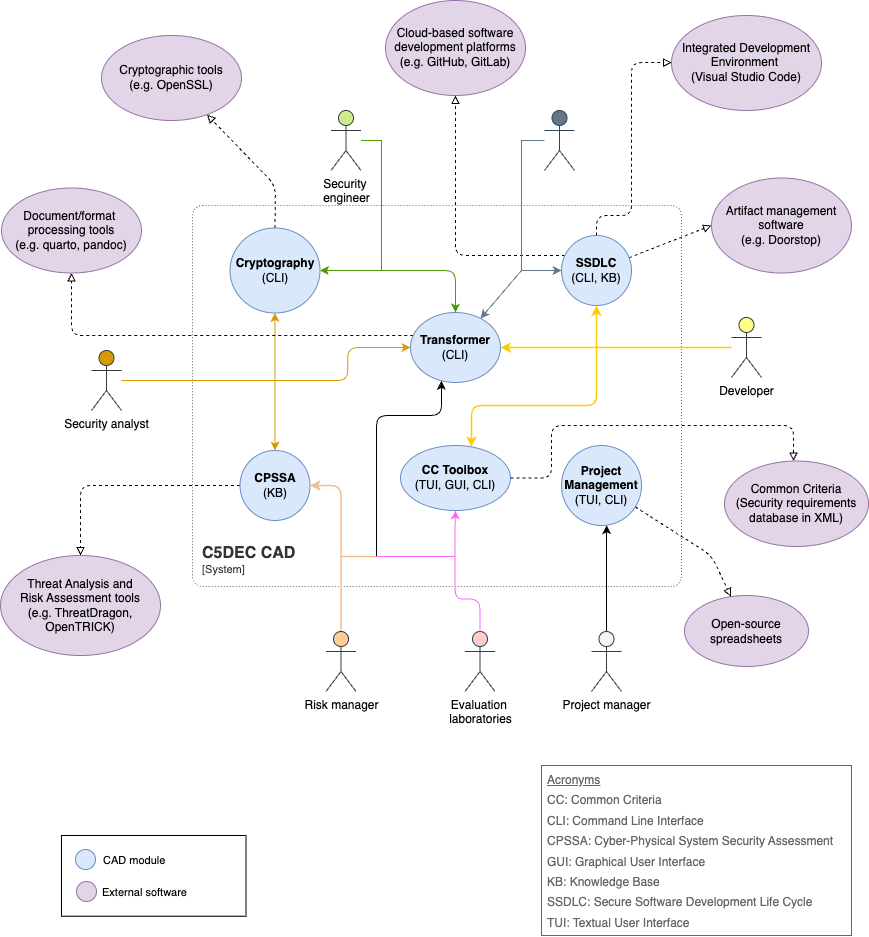

The diagram above was exported from draw.io. Its source (the exported page's mxGraphModel, read from the mxfile embedded in the PNG):
<mxGraphModel dx="1846" dy="732" grid="1" gridSize="10" guides="1" tooltips="1" connect="1" arrows="1" fold="1" page="1" pageScale="1" pageWidth="827" pageHeight="1169" background="#ffffff" math="0" shadow="0">
  <root>
    <mxCell id="0" />
    <mxCell id="1" parent="0" />
    <object placeholders="1" c4Name="C5DEC CAD" c4Type="SystemScopeBoundary" c4Application="System" label="&lt;font style=&quot;font-size: 16px&quot;&gt;&lt;b&gt;&lt;div style=&quot;text-align: left&quot;&gt;%c4Name%&lt;/div&gt;&lt;/b&gt;&lt;/font&gt;&lt;div style=&quot;text-align: left&quot;&gt;[%c4Application%]&lt;/div&gt;" id="17">
      <mxCell style="rounded=1;fontSize=11;whiteSpace=wrap;html=1;dashed=1;arcSize=20;fillColor=none;strokeColor=#666666;fontColor=#333333;labelBackgroundColor=none;align=left;verticalAlign=bottom;labelBorderColor=none;spacingTop=0;spacing=10;dashPattern=1 2;metaEdit=1;rotatable=0;perimeter=rectanglePerimeter;noLabel=0;labelPadding=0;allowArrows=0;connectable=0;expand=0;recursiveResize=0;editable=1;pointerEvents=0;absoluteArcSize=1;points=[[0.25,0,0],[0.5,0,0],[0.75,0,0],[1,0.25,0],[1,0.5,0],[1,0.75,0],[0.75,1,0],[0.5,1,0],[0.25,1,0],[0,0.75,0],[0,0.5,0],[0,0.25,0]];" parent="1" vertex="1">
        <mxGeometry x="151" y="230" width="489" height="381" as="geometry" />
      </mxCell>
    </object>
    <mxCell id="20" value="&lt;b&gt;Project&lt;/b&gt;&lt;div&gt;&lt;b&gt;Management&lt;/b&gt;&lt;/div&gt;&lt;div&gt;(TUI, CLI)&lt;/div&gt;" style="ellipse;whiteSpace=wrap;html=1;fillColor=#dae8fc;strokeColor=#6c8ebf;sketch=0;shadow=0;aspect=fixed;" parent="1" vertex="1">
      <mxGeometry x="520" y="470" width="80" height="80" as="geometry" />
    </mxCell>
    <mxCell id="56" value="" style="html=1;rounded=1;dashed=1;strokeColor=default;align=center;verticalAlign=middle;fontFamily=Helvetica;fontSize=11;fontColor=default;labelBackgroundColor=default;endArrow=block;endFill=0;edgeStyle=orthogonalEdgeStyle;" parent="1" source="24" target="55" edge="1">
      <mxGeometry relative="1" as="geometry">
        <Array as="points">
          <mxPoint x="414" y="280" />
        </Array>
      </mxGeometry>
    </mxCell>
    <mxCell id="66" style="shape=connector;rounded=1;html=1;dashed=1;strokeColor=default;align=center;verticalAlign=middle;fontFamily=Helvetica;fontSize=11;fontColor=default;labelBackgroundColor=default;endArrow=block;endFill=0;" parent="1" source="24" target="57" edge="1">
      <mxGeometry relative="1" as="geometry">
        <Array as="points">
          <mxPoint x="670" y="250" />
        </Array>
      </mxGeometry>
    </mxCell>
    <mxCell id="68" style="edgeStyle=orthogonalEdgeStyle;shape=connector;rounded=1;html=1;dashed=1;strokeColor=default;align=center;verticalAlign=middle;fontFamily=Helvetica;fontSize=11;fontColor=default;labelBackgroundColor=default;endArrow=block;endFill=0;" parent="1" source="24" target="67" edge="1">
      <mxGeometry relative="1" as="geometry">
        <Array as="points">
          <mxPoint x="555" y="240" />
          <mxPoint x="590" y="240" />
          <mxPoint x="590" y="87" />
        </Array>
      </mxGeometry>
    </mxCell>
    <mxCell id="24" value="&lt;b&gt;SSDLC&lt;/b&gt;&lt;div&gt;(CLI, KB)&lt;/div&gt;" style="ellipse;whiteSpace=wrap;html=1;fillColor=#dae8fc;strokeColor=#6c8ebf;sketch=0;shadow=0;aspect=fixed;" parent="1" vertex="1">
      <mxGeometry x="520" y="260" width="70" height="70" as="geometry" />
    </mxCell>
    <mxCell id="36" value="&lt;b&gt;CC&amp;nbsp;&lt;/b&gt;&lt;b style=&quot;background-color: transparent;&quot;&gt;Toolbox&lt;/b&gt;&lt;div&gt;(TUI, GUI, CLI)&lt;/div&gt;" style="ellipse;whiteSpace=wrap;html=1;fillColor=#dae8fc;strokeColor=#6c8ebf;sketch=0;shadow=0;" parent="1" vertex="1">
      <mxGeometry x="359" y="470" width="110" height="65" as="geometry" />
    </mxCell>
    <mxCell id="65" style="edgeStyle=orthogonalEdgeStyle;html=1;dashed=1;endArrow=block;endFill=0;entryX=0.5;entryY=0;entryDx=0;entryDy=0;" parent="1" source="40" target="58" edge="1">
      <mxGeometry relative="1" as="geometry">
        <Array as="points">
          <mxPoint x="39" y="510" />
        </Array>
      </mxGeometry>
    </mxCell>
    <mxCell id="40" value="&lt;b&gt;CPSSA&lt;/b&gt;&lt;div&gt;(KB)&lt;/div&gt;" style="ellipse;whiteSpace=wrap;html=1;fillColor=#dae8fc;strokeColor=#6c8ebf;sketch=0;shadow=0;aspect=fixed;" parent="1" vertex="1">
      <mxGeometry x="198.5" y="475" width="70" height="70" as="geometry" />
    </mxCell>
    <mxCell id="54" value="" style="html=1;rounded=1;dashed=1;strokeColor=default;align=center;verticalAlign=middle;fontFamily=Helvetica;fontSize=11;fontColor=default;labelBackgroundColor=default;endArrow=block;endFill=0;" parent="1" source="41" target="53" edge="1">
      <mxGeometry relative="1" as="geometry">
        <Array as="points">
          <mxPoint x="234" y="210" />
        </Array>
      </mxGeometry>
    </mxCell>
    <mxCell id="41" value="&lt;b&gt;Cryptography&lt;/b&gt;&lt;div&gt;(CLI)&lt;/div&gt;" style="ellipse;whiteSpace=wrap;html=1;fillColor=#dae8fc;strokeColor=#6c8ebf;sketch=0;shadow=0;" parent="1" vertex="1">
      <mxGeometry x="188.5" y="252.5" width="90" height="85" as="geometry" />
    </mxCell>
    <mxCell id="43" style="edgeStyle=orthogonalEdgeStyle;html=1;rounded=0;curved=0;" parent="1" source="42" target="20" edge="1">
      <mxGeometry relative="1" as="geometry">
        <Array as="points">
          <mxPoint x="600" y="516" />
          <mxPoint x="600" y="516" />
        </Array>
      </mxGeometry>
    </mxCell>
    <mxCell id="42" value="Project manager" style="shape=umlActor;html=1;verticalLabelPosition=bottom;verticalAlign=top;align=center;fillColor=#f9f7ed;strokeColor=#36393d;" parent="1" vertex="1">
      <mxGeometry x="550" y="656" width="30" height="60" as="geometry" />
    </mxCell>
    <mxCell id="48" style="edgeStyle=none;html=1;fillColor=#6d8764;strokeColor=#4D9900;strokeWidth=1;" parent="1" source="108" target="41" edge="1">
      <mxGeometry relative="1" as="geometry" />
    </mxCell>
    <mxCell id="44" value="Security&amp;nbsp;&lt;div&gt;engineer&lt;/div&gt;" style="shape=umlActor;html=1;verticalLabelPosition=bottom;verticalAlign=top;align=center;fillColor=#cdeb8b;strokeColor=#36393d;" parent="1" vertex="1">
      <mxGeometry x="289.5" y="135" width="30" height="60" as="geometry" />
    </mxCell>
    <mxCell id="46" style="edgeStyle=none;html=1;strokeColor=#d79b00;strokeWidth=1;fillColor=#ffe6cc;" parent="1" source="105" target="40" edge="1">
      <mxGeometry relative="1" as="geometry" />
    </mxCell>
    <mxCell id="47" style="edgeStyle=none;html=1;strokeColor=#d79b00;strokeWidth=1;fillColor=#ffe6cc;" parent="1" source="105" target="41" edge="1">
      <mxGeometry relative="1" as="geometry" />
    </mxCell>
    <mxCell id="84" style="edgeStyle=orthogonalEdgeStyle;html=1;strokeColor=#d79b00;strokeWidth=1;fillColor=#ffe6cc;" parent="1" source="105" target="83" edge="1">
      <mxGeometry relative="1" as="geometry" />
    </mxCell>
    <mxCell id="45" value="Security analyst" style="shape=umlActor;html=1;verticalLabelPosition=bottom;verticalAlign=top;align=center;fillColor=#D79B00;strokeColor=#36393d;" parent="1" vertex="1">
      <mxGeometry x="50" y="375" width="30" height="60" as="geometry" />
    </mxCell>
    <mxCell id="50" style="edgeStyle=orthogonalEdgeStyle;html=1;strokeColor=#EDBE8E;strokeWidth=1.5;" parent="1" source="49" target="40" edge="1">
      <mxGeometry relative="1" as="geometry">
        <Array as="points">
          <mxPoint x="299" y="510" />
        </Array>
      </mxGeometry>
    </mxCell>
    <mxCell id="49" value="Risk manager" style="shape=umlActor;html=1;verticalLabelPosition=bottom;verticalAlign=top;align=center;fillColor=#ffcc99;strokeColor=#36393d;" parent="1" vertex="1">
      <mxGeometry x="284.5" y="656" width="30" height="60" as="geometry" />
    </mxCell>
    <mxCell id="53" value="Cryptographic tools&lt;div&gt;(e.g. OpenSSL)&lt;/div&gt;" style="ellipse;whiteSpace=wrap;html=1;fillColor=#e1d5e7;strokeColor=#9673a6;sketch=0;shadow=0;" parent="1" vertex="1">
      <mxGeometry x="60" y="60" width="140" height="85" as="geometry" />
    </mxCell>
    <mxCell id="55" value="Cloud-based software development platforms&lt;div&gt;(e.g. GitHub, GitLab)&lt;/div&gt;" style="ellipse;whiteSpace=wrap;html=1;fillColor=#e1d5e7;strokeColor=#9673a6;sketch=0;shadow=0;" parent="1" vertex="1">
      <mxGeometry x="344" y="25" width="140" height="95" as="geometry" />
    </mxCell>
    <mxCell id="57" value="Artifact management software&lt;div&gt;(e.g. Doorstop)&lt;/div&gt;" style="ellipse;whiteSpace=wrap;html=1;fillColor=#e1d5e7;strokeColor=#9673a6;sketch=0;shadow=0;" parent="1" vertex="1">
      <mxGeometry x="670" y="202.5" width="140" height="95" as="geometry" />
    </mxCell>
    <mxCell id="58" value="Threat Analysis and&lt;div&gt;Risk Assessment tools&lt;br&gt;&lt;div&gt;(e.g. ThreatDragon, OpenTRICK)&lt;/div&gt;&lt;/div&gt;" style="ellipse;whiteSpace=wrap;html=1;fillColor=#e1d5e7;strokeColor=#9673a6;sketch=0;shadow=0;" parent="1" vertex="1">
      <mxGeometry x="-41" y="580" width="160" height="100" as="geometry" />
    </mxCell>
    <mxCell id="99" style="edgeStyle=orthogonalEdgeStyle;html=1;entryX=0.5;entryY=1;entryDx=0;entryDy=0;strokeColor=#FF66FF;" parent="1" source="115" target="36" edge="1">
      <mxGeometry relative="1" as="geometry" />
    </mxCell>
    <mxCell id="59" value="Evaluation&amp;nbsp;&lt;div&gt;laboratories&lt;/div&gt;" style="shape=umlActor;html=1;verticalLabelPosition=bottom;verticalAlign=top;align=center;fillColor=#ffcccc;strokeColor=#36393d;" parent="1" vertex="1">
      <mxGeometry x="423.5" y="656" width="30" height="60" as="geometry" />
    </mxCell>
    <mxCell id="61" value="Developer" style="shape=umlActor;html=1;verticalLabelPosition=bottom;verticalAlign=top;align=center;fillColor=#ffff88;strokeColor=#36393d;" parent="1" vertex="1">
      <mxGeometry x="690" y="342" width="30" height="60" as="geometry" />
    </mxCell>
    <mxCell id="67" value="Integrated Development&lt;div&gt;Environment&amp;nbsp;&lt;div&gt;(Visual Studio Code)&lt;/div&gt;&lt;/div&gt;" style="ellipse;whiteSpace=wrap;html=1;fillColor=#e1d5e7;strokeColor=#9673a6;sketch=0;shadow=0;" parent="1" vertex="1">
      <mxGeometry x="630" y="40" width="150" height="95" as="geometry" />
    </mxCell>
    <mxCell id="70" style="shape=connector;rounded=0;html=1;strokeColor=#647687;align=center;verticalAlign=middle;fontFamily=Helvetica;fontSize=11;fontColor=default;labelBackgroundColor=default;endArrow=classic;endFill=1;" parent="1" source="120" target="83" edge="1">
      <mxGeometry relative="1" as="geometry" />
    </mxCell>
    <mxCell id="69" value="&lt;font&gt;Tester&lt;/font&gt;" style="shape=umlActor;html=1;verticalLabelPosition=bottom;verticalAlign=top;align=center;fillColor=#647687;strokeColor=#314354;fontColor=#ffffff;" parent="1" vertex="1">
      <mxGeometry x="503" y="135" width="30" height="60" as="geometry" />
    </mxCell>
    <mxCell id="76" value="&lt;div&gt;&lt;font style=&quot;font-size: 12px;&quot;&gt;&lt;u&gt;Acronyms&lt;/u&gt;&lt;/font&gt;&lt;/div&gt;&lt;div&gt;&lt;font style=&quot;font-size: 12px;&quot;&gt;CC: Common Criteria&lt;/font&gt;&lt;/div&gt;&lt;div&gt;&lt;font style=&quot;font-size: 12px;&quot;&gt;CLI: Command Line Interface&lt;/font&gt;&lt;/div&gt;&lt;div&gt;&lt;font style=&quot;font-size: 12px;&quot;&gt;CPSSA:&amp;nbsp;&lt;/font&gt;&lt;span style=&quot;background-color: light-dark(#ffffff, var(--ge-dark-color, #121212));&quot;&gt;&lt;font style=&quot;font-size: 12px;&quot;&gt;Cyber-Physical System Security Assessment&lt;/font&gt;&lt;/span&gt;&lt;/div&gt;&lt;div&gt;&lt;span style=&quot;background-color: light-dark(#ffffff, var(--ge-dark-color, #121212));&quot;&gt;&lt;font style=&quot;font-size: 12px;&quot;&gt;GUI: Graphical User Interface&lt;/font&gt;&lt;/span&gt;&lt;/div&gt;&lt;div&gt;&lt;span style=&quot;background-color: light-dark(#ffffff, var(--ge-dark-color, #121212));&quot;&gt;&lt;font style=&quot;font-size: 12px;&quot;&gt;KB: Knowledge Base&lt;/font&gt;&lt;/span&gt;&lt;/div&gt;&lt;a id=&quot;user-content-cyber-physical-system-security-assessment-cpssa&quot; class=&quot;anchor&quot; aria-hidden=&quot;true&quot; href=&quot;#cyber-physical-system-security-assessment-cpssa&quot;&gt;&lt;/a&gt;&lt;font style=&quot;font-size: 12px;&quot;&gt;SSDLC: Secure Software Development Life Cycle&lt;/font&gt;&lt;div&gt;&lt;span style=&quot;font-size: 12px;&quot;&gt;TUI: Textual User Interface&lt;/span&gt;&lt;/div&gt;" style="strokeWidth=1;shadow=0;dashed=0;align=center;html=1;shape=mxgraph.mockup.text.textBox;fontColor=#666666;align=left;fontSize=17;spacingLeft=4;spacingTop=-3;whiteSpace=wrap;strokeColor=#666666;mainText=;fontFamily=Helvetica;labelBackgroundColor=default;" parent="1" vertex="1">
      <mxGeometry x="500" y="790" width="310" height="170" as="geometry" />
    </mxCell>
    <mxCell id="77" value="" style="group" parent="1" vertex="1" connectable="0">
      <mxGeometry x="20" y="860" width="184.5" height="80.71000000000004" as="geometry" />
    </mxCell>
    <mxCell id="28" value="" style="group" parent="77" vertex="1" connectable="0">
      <mxGeometry width="184.5" height="80.71000000000004" as="geometry" />
    </mxCell>
    <mxCell id="29" value="" style="rounded=0;whiteSpace=wrap;html=1;fillColor=none;" parent="28" vertex="1">
      <mxGeometry width="184.5" height="80.71" as="geometry" />
    </mxCell>
    <mxCell id="72" value="CAD module" style="text;html=1;align=left;verticalAlign=middle;resizable=0;points=[];autosize=1;strokeColor=none;fillColor=none;fontFamily=Helvetica;fontSize=11;fontColor=default;labelBackgroundColor=default;" parent="28" vertex="1">
      <mxGeometry x="40" y="10" width="90" height="30" as="geometry" />
    </mxCell>
    <mxCell id="73" value="External software" style="text;html=1;align=left;verticalAlign=middle;resizable=0;points=[];autosize=1;strokeColor=none;fillColor=none;fontFamily=Helvetica;fontSize=11;fontColor=default;labelBackgroundColor=default;" parent="28" vertex="1">
      <mxGeometry x="39" y="42" width="110" height="30" as="geometry" />
    </mxCell>
    <mxCell id="74" value="" style="ellipse;whiteSpace=wrap;html=1;fillColor=#e1d5e7;strokeColor=#9673a6;sketch=0;shadow=0;aspect=fixed;" parent="28" vertex="1">
      <mxGeometry x="15" y="46" width="20" height="20" as="geometry" />
    </mxCell>
    <mxCell id="71" value="" style="ellipse;whiteSpace=wrap;html=1;fillColor=#dae8fc;strokeColor=#6c8ebf;sketch=0;shadow=0;aspect=fixed;" parent="77" vertex="1">
      <mxGeometry x="14" y="14" width="20" height="20" as="geometry" />
    </mxCell>
    <mxCell id="78" value="Common Criteria&lt;div&gt;(Security requirements database in XML)&lt;/div&gt;" style="ellipse;whiteSpace=wrap;html=1;fillColor=#e1d5e7;strokeColor=#9673a6;sketch=0;shadow=0;" parent="1" vertex="1">
      <mxGeometry x="683" y="485.5" width="144" height="85.5" as="geometry" />
    </mxCell>
    <mxCell id="79" style="shape=connector;rounded=1;html=1;dashed=1;strokeColor=default;align=center;verticalAlign=middle;fontFamily=Helvetica;fontSize=11;fontColor=default;labelBackgroundColor=default;endArrow=block;endFill=0;edgeStyle=orthogonalEdgeStyle;" parent="1" source="36" target="78" edge="1">
      <mxGeometry relative="1" as="geometry">
        <Array as="points">
          <mxPoint x="510" y="503" />
          <mxPoint x="510" y="450" />
          <mxPoint x="752" y="450" />
        </Array>
        <mxPoint x="517" y="330" as="sourcePoint" />
        <mxPoint x="725" y="235" as="targetPoint" />
      </mxGeometry>
    </mxCell>
    <mxCell id="81" value="Open-source spreadsheets" style="ellipse;whiteSpace=wrap;html=1;fillColor=#e1d5e7;strokeColor=#9673a6;sketch=0;shadow=0;" parent="1" vertex="1">
      <mxGeometry x="643" y="620" width="124" height="71" as="geometry" />
    </mxCell>
    <mxCell id="82" style="shape=connector;rounded=1;html=1;dashed=1;strokeColor=default;align=center;verticalAlign=middle;fontFamily=Helvetica;fontSize=11;fontColor=default;labelBackgroundColor=default;endArrow=block;endFill=0;" parent="1" source="20" target="81" edge="1">
      <mxGeometry relative="1" as="geometry">
        <Array as="points">
          <mxPoint x="670" y="580" />
        </Array>
        <mxPoint x="451" y="450" as="sourcePoint" />
        <mxPoint x="732" y="490" as="targetPoint" />
      </mxGeometry>
    </mxCell>
    <mxCell id="92" style="html=1;dashed=1;endArrow=block;endFill=0;elbow=vertical;edgeStyle=orthogonalEdgeStyle;" parent="1" source="83" target="91" edge="1">
      <mxGeometry relative="1" as="geometry">
        <Array as="points">
          <mxPoint x="30" y="360" />
        </Array>
      </mxGeometry>
    </mxCell>
    <mxCell id="83" value="&lt;div&gt;&lt;b&gt;Transformer&lt;/b&gt;&lt;div&gt;(CLI)&lt;/div&gt;&lt;/div&gt;" style="ellipse;whiteSpace=wrap;html=1;fillColor=#dae8fc;strokeColor=#6c8ebf;sketch=0;shadow=0;" parent="1" vertex="1">
      <mxGeometry x="369" y="337" width="90" height="70" as="geometry" />
    </mxCell>
    <mxCell id="91" value="Document/format&amp;nbsp;&lt;div&gt;processing tools&lt;div&gt;(e.g. quarto, pandoc)&lt;/div&gt;&lt;/div&gt;" style="ellipse;whiteSpace=wrap;html=1;fillColor=#e1d5e7;strokeColor=#9673a6;sketch=0;shadow=0;" parent="1" vertex="1">
      <mxGeometry x="-40" y="212.5" width="140" height="85" as="geometry" />
    </mxCell>
    <mxCell id="101" style="edgeStyle=orthogonalEdgeStyle;html=1;" parent="1" source="111" target="83" edge="1">
      <mxGeometry relative="1" as="geometry">
        <Array as="points">
          <mxPoint x="335" y="440" />
          <mxPoint x="400" y="440" />
        </Array>
      </mxGeometry>
    </mxCell>
    <mxCell id="102" value="" style="shape=waypoint;sketch=0;fillStyle=solid;size=6;pointerEvents=1;points=[];fillColor=none;resizable=0;rotatable=0;perimeter=centerPerimeter;snapToPoint=1;strokeColor=none;" vertex="1" parent="1">
      <mxGeometry x="545" y="362" width="20" height="20" as="geometry" />
    </mxCell>
    <mxCell id="106" value="" style="edgeStyle=none;html=1;endArrow=none;endFill=0;strokeColor=#d79b00;strokeWidth=1;fillColor=#ffe6cc;" edge="1" parent="1" source="45" target="105">
      <mxGeometry relative="1" as="geometry">
        <mxPoint x="80" y="384" as="sourcePoint" />
        <mxPoint x="369" y="373" as="targetPoint" />
      </mxGeometry>
    </mxCell>
    <mxCell id="105" value="" style="shape=waypoint;sketch=0;fillStyle=solid;size=6;pointerEvents=1;points=[];fillColor=none;resizable=0;rotatable=0;perimeter=centerPerimeter;snapToPoint=1;strokeColor=none;" vertex="1" parent="1">
      <mxGeometry x="223.5" y="395" width="20" height="20" as="geometry" />
    </mxCell>
    <mxCell id="109" value="" style="edgeStyle=orthogonalEdgeStyle;html=1;endArrow=none;endFill=0;fillColor=#6d8764;strokeColor=#4D9900;strokeWidth=1;rounded=0;curved=0;" edge="1" parent="1" source="44" target="108">
      <mxGeometry relative="1" as="geometry">
        <mxPoint x="80" y="240" as="sourcePoint" />
        <mxPoint x="207" y="281" as="targetPoint" />
      </mxGeometry>
    </mxCell>
    <mxCell id="110" style="html=1;edgeStyle=orthogonalEdgeStyle;fillColor=#6d8764;strokeColor=#4D9900;strokeWidth=1;" edge="1" parent="1" source="108" target="83">
      <mxGeometry relative="1" as="geometry" />
    </mxCell>
    <mxCell id="108" value="" style="shape=waypoint;sketch=0;fillStyle=solid;size=6;pointerEvents=1;points=[];fillColor=none;resizable=0;rotatable=0;perimeter=centerPerimeter;snapToPoint=1;strokeColor=none;" vertex="1" parent="1">
      <mxGeometry x="330" y="285" width="20" height="20" as="geometry" />
    </mxCell>
    <mxCell id="116" value="" style="edgeStyle=orthogonalEdgeStyle;html=1;entryDx=0;entryDy=0;endArrow=none;endFill=0;strokeColor=#FF66FF;" edge="1" parent="1" source="59" target="115">
      <mxGeometry relative="1" as="geometry">
        <mxPoint x="414" y="666" as="sourcePoint" />
        <mxPoint x="414" y="535" as="targetPoint" />
      </mxGeometry>
    </mxCell>
    <mxCell id="118" value="" style="group" vertex="1" connectable="0" parent="1">
      <mxGeometry x="289.5" y="571" width="134" height="20" as="geometry" />
    </mxCell>
    <mxCell id="93" value="" style="shape=waypoint;fillStyle=solid;size=6;pointerEvents=1;points=[];fillColor=none;resizable=0;rotatable=0;perimeter=centerPerimeter;snapToPoint=1;strokeColor=none;" parent="118" vertex="1">
      <mxGeometry width="20" height="20" as="geometry" />
    </mxCell>
    <mxCell id="111" value="" style="shape=waypoint;sketch=0;fillStyle=solid;size=6;pointerEvents=1;points=[];fillColor=none;resizable=0;rotatable=0;perimeter=centerPerimeter;snapToPoint=1;strokeColor=none;" vertex="1" parent="118">
      <mxGeometry x="35.5" width="20" height="20" as="geometry" />
    </mxCell>
    <mxCell id="115" value="" style="shape=waypoint;sketch=0;fillStyle=solid;size=6;pointerEvents=1;points=[];fillColor=none;resizable=0;rotatable=0;perimeter=centerPerimeter;snapToPoint=1;strokeColor=none;" vertex="1" parent="118">
      <mxGeometry x="114" width="20" height="20" as="geometry" />
    </mxCell>
    <mxCell id="114" style="edgeStyle=none;html=1;entryX=0.746;entryY=0.689;entryDx=0;entryDy=0;entryPerimeter=0;exitX=0.521;exitY=0.017;exitDx=0;exitDy=0;exitPerimeter=0;endArrow=none;endFill=0;strokeColor=#EDBE8E;strokeWidth=1.5;" edge="1" parent="118" source="93" target="111">
      <mxGeometry relative="1" as="geometry" />
    </mxCell>
    <mxCell id="117" style="edgeStyle=none;html=1;endArrow=none;endFill=0;strokeColor=#FF66FF;" edge="1" parent="118" source="115" target="111">
      <mxGeometry relative="1" as="geometry" />
    </mxCell>
    <mxCell id="119" value="" style="shape=connector;rounded=0;html=1;entryDx=0;entryDy=0;strokeColor=#647687;align=center;verticalAlign=middle;fontFamily=Helvetica;fontSize=11;fontColor=default;labelBackgroundColor=default;endArrow=none;endFill=0;edgeStyle=orthogonalEdgeStyle;entryX=-0.125;entryY=0.423;entryPerimeter=0;curved=0;" edge="1" parent="1" source="69" target="120">
      <mxGeometry relative="1" as="geometry">
        <mxPoint x="512" y="195" as="sourcePoint" />
        <mxPoint x="446" y="347" as="targetPoint" />
      </mxGeometry>
    </mxCell>
    <mxCell id="121" style="edgeStyle=none;html=1;strokeColor=#647687;" edge="1" parent="1" source="120" target="24">
      <mxGeometry relative="1" as="geometry" />
    </mxCell>
    <mxCell id="120" value="" style="shape=waypoint;sketch=0;fillStyle=solid;size=6;pointerEvents=1;points=[];fillColor=none;resizable=0;rotatable=0;perimeter=centerPerimeter;snapToPoint=1;strokeColor=none;" vertex="1" parent="1">
      <mxGeometry x="470" y="285" width="20" height="20" as="geometry" />
    </mxCell>
    <mxCell id="62" style="edgeStyle=none;html=1;entryX=0.5;entryY=1;entryDx=0;entryDy=0;fillColor=#e3c800;strokeColor=#FFCC00;strokeWidth=1.5;" parent="1" source="102" target="24" edge="1">
      <mxGeometry relative="1" as="geometry" />
    </mxCell>
    <mxCell id="64" style="edgeStyle=orthogonalEdgeStyle;html=1;fillColor=#e3c800;strokeColor=#FFCC00;strokeWidth=1.5;" parent="1" source="102" target="36" edge="1">
      <mxGeometry relative="1" as="geometry">
        <mxPoint x="460" y="420" as="targetPoint" />
        <Array as="points">
          <mxPoint x="555" y="430" />
          <mxPoint x="430" y="430" />
        </Array>
      </mxGeometry>
    </mxCell>
    <mxCell id="88" style="edgeStyle=none;html=1;fillColor=#e3c800;strokeColor=#FFCC00;strokeWidth=1.5;" parent="1" source="102" target="83" edge="1">
      <mxGeometry relative="1" as="geometry" />
    </mxCell>
    <mxCell id="103" value="" style="edgeStyle=none;html=1;endArrow=none;endFill=0;fillColor=#e3c800;strokeColor=#FFCC00;strokeWidth=1.5;" edge="1" parent="1" source="61" target="102">
      <mxGeometry relative="1" as="geometry">
        <mxPoint x="668" y="384" as="sourcePoint" />
        <mxPoint x="444" y="374" as="targetPoint" />
      </mxGeometry>
    </mxCell>
  </root>
</mxGraphModel>